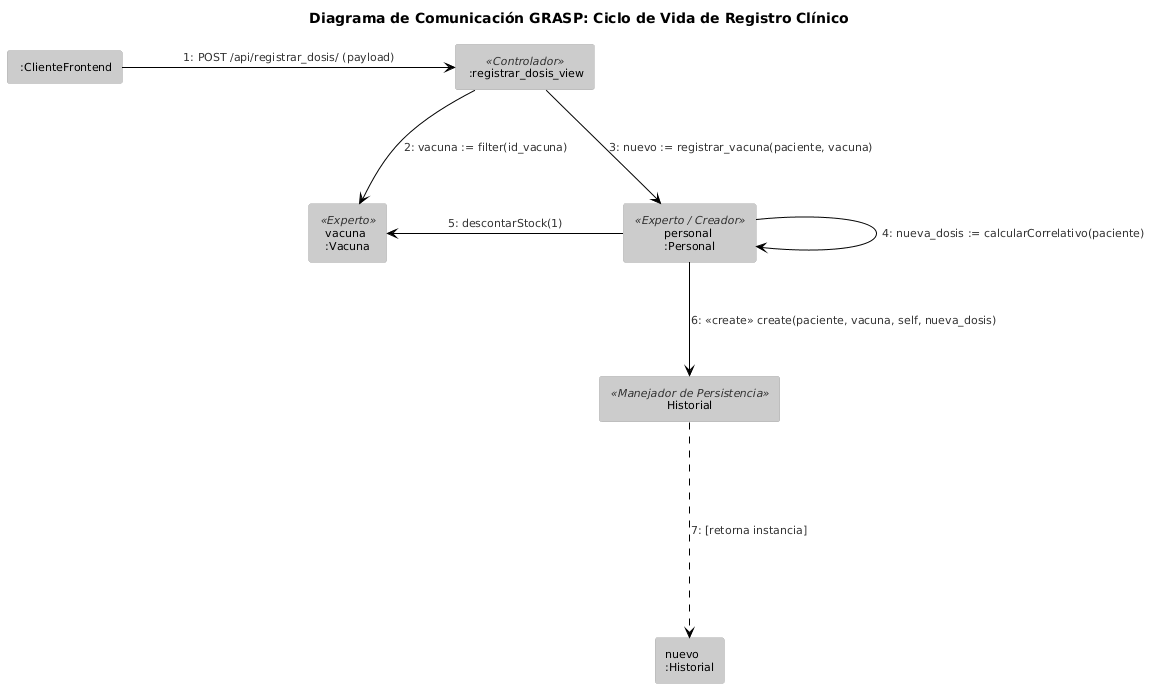

The diagram above was rendered by PlantUML. Its source (embedded in the PNG):
@startuml
!theme reddress-lightred
skinparam shadowing false
skinparam nodesep 120
skinparam ranksep 100
skinparam componentStyle rectangle

title Diagrama de Comunicación GRASP: Ciclo de Vida de Registro Clínico

' Componentes del Sistema
component " :ClienteFrontend" as FE
component " :registrar_dosis_view" as View <<Controlador>>
component "personal\n:Personal" as Personal <<Experto / Creador>>
component "vacuna\n:Vacuna" as Vacuna <<Experto>>
component "Historial" as HistorialClass <<Manejador de Persistencia>>
component "nuevo\n:Historial" as HistorialInstance

' --- FLUJO DE MENSAJES SECUENCIALES ---
FE -right-> View : 1: POST /api/registrar_dosis/ (payload)
View -down-> Vacuna : 2: vacuna := filter(id_vacuna)
View -right-> Personal : 3: nuevo := registrar_vacuna(paciente, vacuna)
Personal -down-> Personal : 4: nueva_dosis := calcularCorrelativo(paciente)
Personal -left-> Vacuna : 5: descontarStock(1)
Personal -down-> HistorialClass : 6: «create» create(paciente, vacuna, self, nueva_dosis)
HistorialClass -.-> HistorialInstance : 7: [retorna instancia]
@enduml